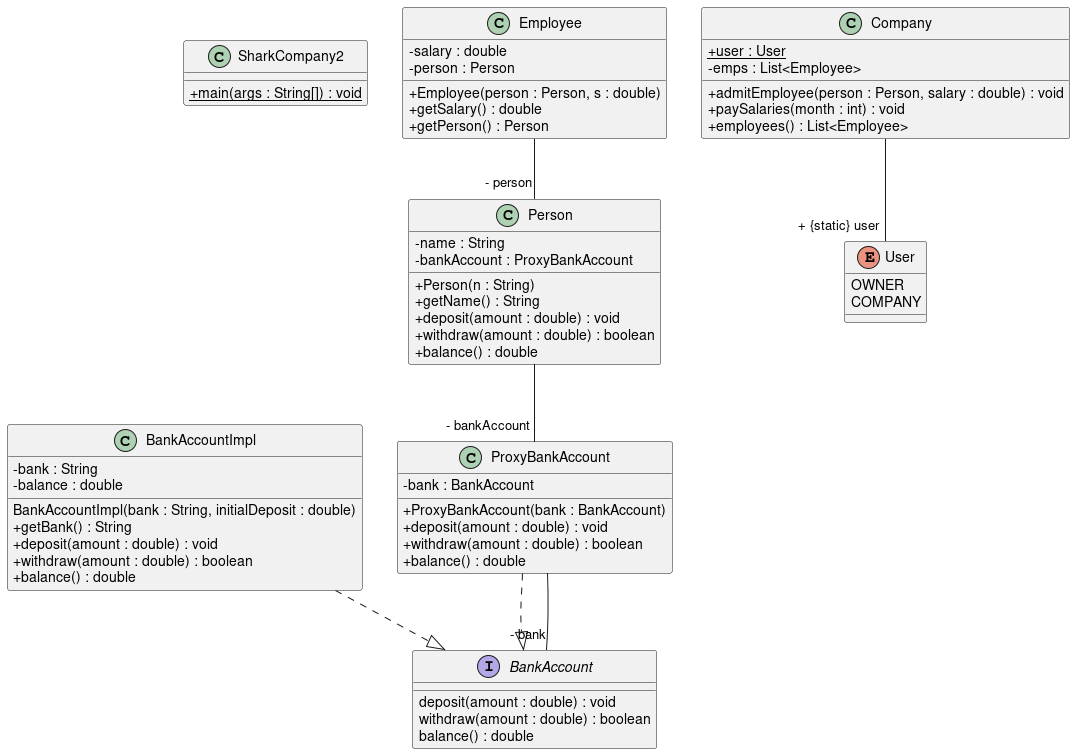

The diagram above was rendered by PlantUML. Its source (embedded in the PNG):
@startuml
skinparam classAttributeIconSize 0
class SharkCompany2{
+ {static} main(args : String[]) : void
}
class BankAccountImpl{
- bank : String
- balance : double
BankAccountImpl(bank : String, initialDeposit : double)
+ getBank() : String
+ deposit(amount : double) : void
+ withdraw(amount : double) : boolean
+ balance() : double
}
BankAccountImpl ..|> BankAccount
class Company{
+ {static} user : User
- emps : List<Employee>
+ admitEmployee(person : Person, salary : double) : void
+ paySalaries(month : int) : void
+ employees() : List<Employee>
}
class ProxyBankAccount{
- bank : BankAccount
+ ProxyBankAccount(bank : BankAccount)
+ deposit(amount : double) : void
+ withdraw(amount : double) : boolean
+ balance() : double
}
ProxyBankAccount ..|> BankAccount
class Employee{
- salary : double
- person : Person
+ Employee(person : Person, s : double)
+ getSalary() : double
+ getPerson() : Person
}
class Person{
- name : String
- bankAccount : ProxyBankAccount
+ Person(n : String)
+ getName() : String
+ deposit(amount : double) : void
+ withdraw(amount : double) : boolean
+ balance() : double
}
Company--"+ {static} user" User
ProxyBankAccount--"- bank" BankAccount
Employee--"- person" Person
Person--"- bankAccount" ProxyBankAccount
interface BankAccount{
deposit(amount : double) : void
withdraw(amount : double) : boolean
balance() : double
}
enum User{
OWNER
COMPANY
}
@enduml